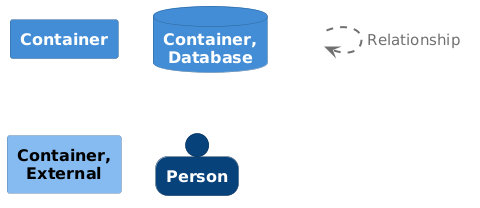

The diagram above was rendered by PlantUML. Its source (embedded in the PNG):
@startuml
set separator none

skinparam {
  shadowing false
  arrowFontSize 15
  defaultTextAlignment center
  wrapWidth 100
  maxMessageSize 100
}
hide stereotype

skinparam rectangle<<_transparent>> {
  BorderColor transparent
  BackgroundColor transparent
  FontColor transparent
}

skinparam rectangle<<1>> {
  BackgroundColor #438dd5
  FontColor #ffffff
  BorderColor #2e6295
}
rectangle "==Container" <<1>>

skinparam database<<2>> {
  BackgroundColor #438dd5
  FontColor #ffffff
  BorderColor #2e6295
}
database "==Container, Database" <<2>>

skinparam rectangle<<3>> {
  BackgroundColor #85bbf0
  FontColor #000000
  BorderColor #5d82a8
}
rectangle "==Container, External" <<3>>

skinparam person<<4>> {
  BackgroundColor #08427b
  FontColor #ffffff
  BorderColor #052e56
}
person "==Person" <<4>>

rectangle "." <<_transparent>> as 5
5 .[#707070,thickness=2].> 5 : "<color:#707070>Relationship"


@enduml